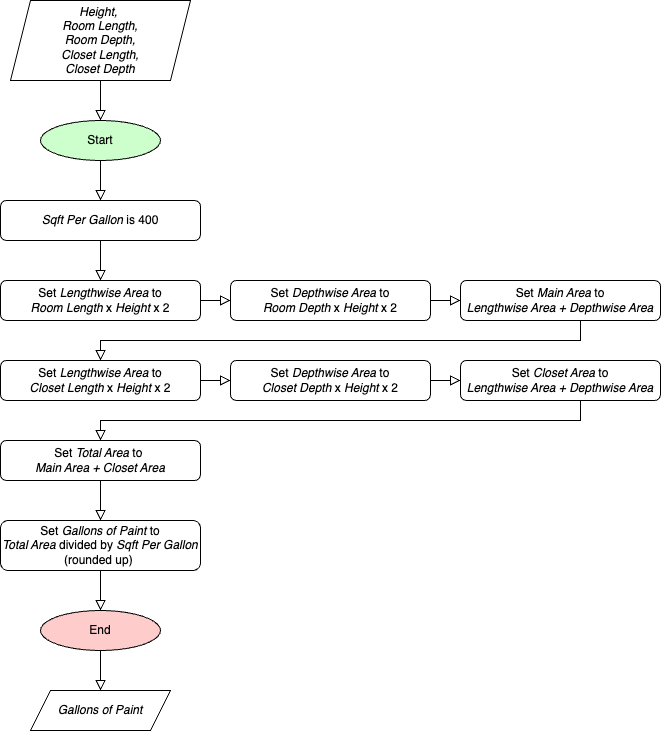

The diagram above was exported from draw.io. Its source (the exported page's mxGraphModel, read from the mxfile embedded in the PNG):
<mxGraphModel dx="1920" dy="2227" grid="1" gridSize="10" guides="1" tooltips="1" connect="1" arrows="1" fold="1" page="1" pageScale="1" pageWidth="827" pageHeight="1169" background="#ffffff" math="0" shadow="0">
  <root>
    <mxCell id="0" />
    <mxCell id="1" parent="0" />
    <mxCell id="2" value="Start" style="ellipse;whiteSpace=wrap;html=1;fillColor=#CCFFCC;" parent="1" vertex="1">
      <mxGeometry x="-750" y="-1020" width="120" height="40" as="geometry" />
    </mxCell>
    <mxCell id="3" value="" style="rounded=0;html=1;jettySize=auto;orthogonalLoop=1;fontSize=11;endArrow=block;endFill=0;endSize=8;strokeWidth=1;shadow=0;labelBackgroundColor=none;edgeStyle=orthogonalEdgeStyle;exitX=0.5;exitY=1;exitDx=0;exitDy=0;fillColor=none;entryX=0.5;entryY=0;entryDx=0;entryDy=0;" parent="1" source="2" target="25" edge="1">
      <mxGeometry relative="1" as="geometry">
        <mxPoint x="-525" y="-860" as="sourcePoint" />
        <mxPoint x="-620" y="-960" as="targetPoint" />
        <Array as="points" />
      </mxGeometry>
    </mxCell>
    <mxCell id="4" value="Set &lt;i&gt;Total Area &lt;/i&gt;to&amp;nbsp;&lt;br&gt;&lt;i&gt;Main Area + Closet Area&lt;/i&gt;" style="rounded=1;whiteSpace=wrap;html=1;fontSize=12;glass=0;strokeWidth=1;shadow=0;" parent="1" vertex="1">
      <mxGeometry x="-790" y="-700" width="200" height="40" as="geometry" />
    </mxCell>
    <mxCell id="5" value="" style="rounded=0;html=1;jettySize=auto;orthogonalLoop=1;fontSize=11;endArrow=block;endFill=0;endSize=8;strokeWidth=1;shadow=0;labelBackgroundColor=none;edgeStyle=orthogonalEdgeStyle;exitX=0.5;exitY=1;exitDx=0;exitDy=0;fillColor=none;entryX=0.5;entryY=0;entryDx=0;entryDy=0;" parent="1" source="12" target="17" edge="1">
      <mxGeometry relative="1" as="geometry">
        <mxPoint x="-500" y="-780" as="sourcePoint" />
        <mxPoint x="-700" y="-760" as="targetPoint" />
        <Array as="points">
          <mxPoint x="-210" y="-800" />
          <mxPoint x="-690" y="-800" />
        </Array>
      </mxGeometry>
    </mxCell>
    <mxCell id="6" value="End" style="ellipse;whiteSpace=wrap;html=1;fillColor=#FFCCCC;" parent="1" vertex="1">
      <mxGeometry x="-750" y="-530" width="120" height="40" as="geometry" />
    </mxCell>
    <mxCell id="7" value="" style="rounded=0;html=1;jettySize=auto;orthogonalLoop=1;fontSize=11;endArrow=block;endFill=0;endSize=8;strokeWidth=1;shadow=0;labelBackgroundColor=none;edgeStyle=orthogonalEdgeStyle;fillColor=none;exitX=0.5;exitY=1;exitDx=0;exitDy=0;" parent="1" source="4" target="15" edge="1">
      <mxGeometry relative="1" as="geometry">
        <mxPoint x="-570" y="-490" as="sourcePoint" />
        <mxPoint x="-690" y="-550" as="targetPoint" />
        <Array as="points" />
      </mxGeometry>
    </mxCell>
    <mxCell id="8" value="Set &lt;i&gt;Lengthwise Area&amp;nbsp;&lt;/i&gt;to&lt;br&gt;&lt;i&gt;Room Length&amp;nbsp;&lt;/i&gt;x &lt;i&gt;Height&amp;nbsp;&lt;/i&gt;x 2" style="rounded=1;whiteSpace=wrap;html=1;fontSize=12;glass=0;strokeWidth=1;shadow=0;" parent="1" vertex="1">
      <mxGeometry x="-790" y="-860" width="200" height="40" as="geometry" />
    </mxCell>
    <mxCell id="9" value="" style="rounded=0;html=1;jettySize=auto;orthogonalLoop=1;fontSize=11;endArrow=block;endFill=0;endSize=8;strokeWidth=1;shadow=0;labelBackgroundColor=none;edgeStyle=orthogonalEdgeStyle;exitX=1;exitY=0.5;exitDx=0;exitDy=0;fillColor=none;entryX=0;entryY=0.5;entryDx=0;entryDy=0;" parent="1" source="8" target="10" edge="1">
      <mxGeometry relative="1" as="geometry">
        <mxPoint x="-500" y="-840" as="sourcePoint" />
        <mxPoint x="-510" y="-730" as="targetPoint" />
        <Array as="points" />
      </mxGeometry>
    </mxCell>
    <mxCell id="10" value="Set &lt;i&gt;Depthwise Area&amp;nbsp;&lt;/i&gt;to&lt;br&gt;&lt;i&gt;Room Depth&amp;nbsp;&lt;/i&gt;x &lt;i&gt;Height&lt;/i&gt;&amp;nbsp;x 2" style="rounded=1;whiteSpace=wrap;html=1;fontSize=12;glass=0;strokeWidth=1;shadow=0;" parent="1" vertex="1">
      <mxGeometry x="-560" y="-860" width="200" height="40" as="geometry" />
    </mxCell>
    <mxCell id="11" value="" style="rounded=0;html=1;jettySize=auto;orthogonalLoop=1;fontSize=11;endArrow=block;endFill=0;endSize=8;strokeWidth=1;shadow=0;labelBackgroundColor=none;edgeStyle=orthogonalEdgeStyle;exitX=1;exitY=0.5;exitDx=0;exitDy=0;fillColor=none;entryX=0;entryY=0.5;entryDx=0;entryDy=0;" parent="1" source="10" target="12" edge="1">
      <mxGeometry relative="1" as="geometry">
        <mxPoint x="-510" y="-760" as="sourcePoint" />
        <mxPoint x="-520" y="-650" as="targetPoint" />
        <Array as="points" />
      </mxGeometry>
    </mxCell>
    <mxCell id="12" value="Set &lt;i&gt;Main Area&lt;/i&gt;&amp;nbsp;to &lt;br&gt;&lt;i&gt;Lengthwise Area + Depthwise Area&lt;/i&gt;" style="rounded=1;whiteSpace=wrap;html=1;fontSize=12;glass=0;strokeWidth=1;shadow=0;" parent="1" vertex="1">
      <mxGeometry x="-330" y="-860" width="200" height="40" as="geometry" />
    </mxCell>
    <mxCell id="13" value="&lt;i&gt;Height,&amp;nbsp;&lt;br&gt;Room Length,&lt;br&gt;Room Depth,&lt;br&gt;Closet Length,&lt;br&gt;Closet Depth&lt;br&gt;&lt;/i&gt;" style="shape=parallelogram;perimeter=parallelogramPerimeter;whiteSpace=wrap;html=1;fixedSize=1;" parent="1" vertex="1">
      <mxGeometry x="-780" y="-1140" width="180" height="80" as="geometry" />
    </mxCell>
    <mxCell id="14" value="" style="rounded=0;html=1;jettySize=auto;orthogonalLoop=1;fontSize=11;endArrow=block;endFill=0;endSize=8;strokeWidth=1;shadow=0;labelBackgroundColor=none;edgeStyle=orthogonalEdgeStyle;exitX=0.5;exitY=1;exitDx=0;exitDy=0;fillColor=none;entryX=0.5;entryY=0;entryDx=0;entryDy=0;" parent="1" source="13" target="2" edge="1">
      <mxGeometry relative="1" as="geometry">
        <mxPoint x="-490" y="-940" as="sourcePoint" />
        <mxPoint x="-685" y="-1020" as="targetPoint" />
        <Array as="points" />
      </mxGeometry>
    </mxCell>
    <mxCell id="15" value="Set &lt;i&gt;Gallons of Paint&amp;nbsp;&lt;/i&gt;to &lt;br&gt;&lt;i&gt;Total Area &lt;/i&gt;divided by &lt;i&gt;Sqft Per Gallon&lt;/i&gt;&lt;br&gt;(rounded up)&amp;nbsp;" style="rounded=1;whiteSpace=wrap;html=1;fontSize=12;glass=0;strokeWidth=1;shadow=0;" parent="1" vertex="1">
      <mxGeometry x="-790" y="-620" width="200" height="50" as="geometry" />
    </mxCell>
    <mxCell id="16" value="" style="rounded=0;html=1;jettySize=auto;orthogonalLoop=1;fontSize=11;endArrow=block;endFill=0;endSize=8;strokeWidth=1;shadow=0;labelBackgroundColor=none;edgeStyle=orthogonalEdgeStyle;fillColor=none;exitX=0.5;exitY=1;exitDx=0;exitDy=0;entryX=0.5;entryY=0;entryDx=0;entryDy=0;" parent="1" source="15" target="6" edge="1">
      <mxGeometry relative="1" as="geometry">
        <mxPoint x="-510" y="-500" as="sourcePoint" />
        <mxPoint x="-520" y="-390" as="targetPoint" />
        <Array as="points" />
      </mxGeometry>
    </mxCell>
    <mxCell id="17" value="Set &lt;i&gt;Lengthwise Area&amp;nbsp;&lt;/i&gt;to&lt;br&gt;&lt;i&gt;Closet Length&amp;nbsp;&lt;/i&gt;x &lt;i&gt;Height&amp;nbsp;&lt;/i&gt;x 2" style="rounded=1;whiteSpace=wrap;html=1;fontSize=12;glass=0;strokeWidth=1;shadow=0;" parent="1" vertex="1">
      <mxGeometry x="-790" y="-780" width="200" height="40" as="geometry" />
    </mxCell>
    <mxCell id="18" value="" style="rounded=0;html=1;jettySize=auto;orthogonalLoop=1;fontSize=11;endArrow=block;endFill=0;endSize=8;strokeWidth=1;shadow=0;labelBackgroundColor=none;edgeStyle=orthogonalEdgeStyle;exitX=1;exitY=0.5;exitDx=0;exitDy=0;fillColor=none;entryX=0;entryY=0.5;entryDx=0;entryDy=0;" parent="1" source="17" target="19" edge="1">
      <mxGeometry relative="1" as="geometry">
        <mxPoint x="-500" y="-760" as="sourcePoint" />
        <mxPoint x="-510" y="-650" as="targetPoint" />
        <Array as="points" />
      </mxGeometry>
    </mxCell>
    <mxCell id="19" value="Set &lt;i&gt;Depthwise Area&amp;nbsp;&lt;/i&gt;to&lt;br&gt;&lt;i&gt;Closet Depth&amp;nbsp;&lt;/i&gt;x &lt;i&gt;Height&lt;/i&gt;&amp;nbsp;x 2" style="rounded=1;whiteSpace=wrap;html=1;fontSize=12;glass=0;strokeWidth=1;shadow=0;" parent="1" vertex="1">
      <mxGeometry x="-560" y="-780" width="200" height="40" as="geometry" />
    </mxCell>
    <mxCell id="20" value="" style="rounded=0;html=1;jettySize=auto;orthogonalLoop=1;fontSize=11;endArrow=block;endFill=0;endSize=8;strokeWidth=1;shadow=0;labelBackgroundColor=none;edgeStyle=orthogonalEdgeStyle;exitX=1;exitY=0.5;exitDx=0;exitDy=0;fillColor=none;entryX=0;entryY=0.5;entryDx=0;entryDy=0;" parent="1" source="19" target="21" edge="1">
      <mxGeometry relative="1" as="geometry">
        <mxPoint x="-510" y="-680" as="sourcePoint" />
        <mxPoint x="-520" y="-570" as="targetPoint" />
        <Array as="points" />
      </mxGeometry>
    </mxCell>
    <mxCell id="21" value="Set &lt;i&gt;Closet Area&lt;/i&gt;&amp;nbsp;to &lt;br&gt;&lt;i&gt;Lengthwise Area + Depthwise Area&lt;/i&gt;" style="rounded=1;whiteSpace=wrap;html=1;fontSize=12;glass=0;strokeWidth=1;shadow=0;" parent="1" vertex="1">
      <mxGeometry x="-330" y="-780" width="200" height="40" as="geometry" />
    </mxCell>
    <mxCell id="22" value="" style="rounded=0;html=1;jettySize=auto;orthogonalLoop=1;fontSize=11;endArrow=block;endFill=0;endSize=8;strokeWidth=1;shadow=0;labelBackgroundColor=none;edgeStyle=orthogonalEdgeStyle;exitX=0.5;exitY=1;exitDx=0;exitDy=0;fillColor=none;entryX=0.5;entryY=0;entryDx=0;entryDy=0;" parent="1" source="21" target="4" edge="1">
      <mxGeometry relative="1" as="geometry">
        <mxPoint x="-200" y="-820" as="sourcePoint" />
        <mxPoint x="-680" y="-770" as="targetPoint" />
        <Array as="points">
          <mxPoint x="-210" y="-720" />
          <mxPoint x="-690" y="-720" />
        </Array>
      </mxGeometry>
    </mxCell>
    <mxCell id="23" value="&lt;i&gt;Gallons of Paint&lt;br&gt;&lt;/i&gt;" style="shape=parallelogram;perimeter=parallelogramPerimeter;whiteSpace=wrap;html=1;fixedSize=1;" parent="1" vertex="1">
      <mxGeometry x="-760" y="-450" width="140" height="40" as="geometry" />
    </mxCell>
    <mxCell id="24" value="" style="rounded=0;html=1;jettySize=auto;orthogonalLoop=1;fontSize=11;endArrow=block;endFill=0;endSize=8;strokeWidth=1;shadow=0;labelBackgroundColor=none;edgeStyle=orthogonalEdgeStyle;fillColor=none;entryX=0.5;entryY=0;entryDx=0;entryDy=0;exitX=0.5;exitY=1;exitDx=0;exitDy=0;" parent="1" source="6" target="23" edge="1">
      <mxGeometry relative="1" as="geometry">
        <mxPoint x="-600" y="-450" as="sourcePoint" />
        <mxPoint x="-680" y="-500" as="targetPoint" />
        <Array as="points" />
      </mxGeometry>
    </mxCell>
    <mxCell id="25" value="&lt;i&gt;Sqft Per Gallon&amp;nbsp;&lt;/i&gt;is&amp;nbsp;400" style="rounded=1;whiteSpace=wrap;html=1;fontSize=12;glass=0;strokeWidth=1;shadow=0;" parent="1" vertex="1">
      <mxGeometry x="-790" y="-940" width="200" height="40" as="geometry" />
    </mxCell>
    <mxCell id="26" value="" style="rounded=0;html=1;jettySize=auto;orthogonalLoop=1;fontSize=11;endArrow=block;endFill=0;endSize=8;strokeWidth=1;shadow=0;labelBackgroundColor=none;edgeStyle=orthogonalEdgeStyle;fillColor=none;entryX=0.5;entryY=0;entryDx=0;entryDy=0;exitX=0.5;exitY=1;exitDx=0;exitDy=0;" parent="1" source="25" target="8" edge="1">
      <mxGeometry relative="1" as="geometry">
        <mxPoint x="-720" y="-880" as="sourcePoint" />
        <mxPoint x="-680" y="-930" as="targetPoint" />
        <Array as="points" />
      </mxGeometry>
    </mxCell>
  </root>
</mxGraphModel>